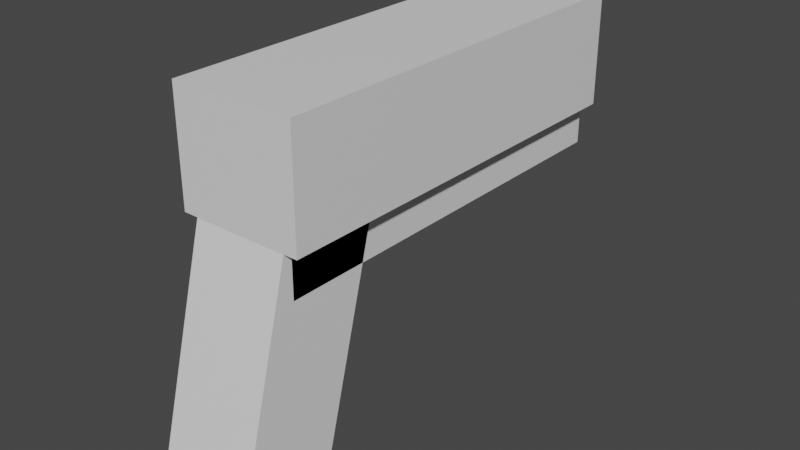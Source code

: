 # Source: pistol.blend  (saved by Blender 4.1.24; exported with 4.5.12 LTS)
import bpy
from mathutils import Matrix  # noqa: F401  (used for matrix-valued properties, if any)

bpy.ops.wm.read_factory_settings(use_empty=True)
scene = bpy.context.scene
scene.name = 'Scene'

# ---- collections
col_collection = bpy.data.collections.new('Collection'); scene.collection.children.link(col_collection)

# ---- materials (node trees are filled in below, after node groups)
mat_default_obj = bpy.data.materials.new('Default OBJ')
mat_default_obj.use_transparent_shadow = False

# ---- material node trees
mat_default_obj.use_nodes = True; mat_default_obj.node_tree.nodes.clear()
_N = mat_default_obj.node_tree.nodes; _L = mat_default_obj.node_tree.links
n0 = _N.new('ShaderNodeBsdfPrincipled'); n0.name = 'Principled BSDF'; n0.location = (10, 300)
n0.distribution = 'GGX'
n0.subsurface_method = 'BURLEY'
n0.inputs[3].default_value = 1.45
n0.inputs[27].default_value = (0.0, 0.0, 0.0, 1.0)
n0.inputs[28].default_value = 1.0
n1 = _N.new('ShaderNodeOutputMaterial'); n1.name = 'Material Output'; n1.location = (300, 300)
_L.new(n0.outputs[0], n1.inputs[0])
n1.is_active_output = True

# ---- world
world_world = bpy.data.worlds.new('World'); scene.world = world_world
world_world.use_nodes = True; world_world.node_tree.nodes.clear()
_N = world_world.node_tree.nodes; _L = world_world.node_tree.links
n0 = _N.new('ShaderNodeOutputWorld'); n0.name = 'World Output'; n0.location = (300, 300)
n1 = _N.new('ShaderNodeBackground'); n1.name = 'Background'; n1.location = (10, 300)
n1.inputs[0].default_value = (0.05088, 0.05088, 0.05088, 1.0)
_L.new(n1.outputs[0], n0.inputs[0])
n0.is_active_output = True
world_world.color = (0.05088, 0.05088, 0.05088)
world_world.use_sun_shadow = False
world_world.sun_shadow_jitter_overblur = 0.0

# ---- meshes
me_cube_001 = bpy.data.meshes.new('Cube.001')
me_cube_001.from_pydata([(-0.03, -0.1571, 0.04839), (-0.03, -0.01225, 0.009566), (-0.03, -0.02778, -0.04839), (-0.03, -0.1727, -0.009566), (0.03, -0.02778, -0.04839), (0.03, -0.1727, -0.009566), (0.03, -0.01225, 0.009566), (0.03, -0.1571, 0.04839)], [], [(0, 1, 2, 3), (3, 2, 4, 5), (5, 4, 6, 7), (7, 6, 1, 0), (3, 5, 7, 0), (4, 2, 1, 6)])
me_cube_001.polygons.foreach_set('use_smooth', [True] * 6)
_k = set([(0, 1), (0, 3), (0, 7), (1, 2), (1, 6), (2, 3), (2, 4), (3, 5), (4, 5), (4, 6), (5, 7), (6, 7)])
me_cube_001.attributes.new('sharp_edge', 'BOOLEAN', 'EDGE').data.foreach_set('value', [ (min(e.vertices), max(e.vertices)) in _k for e in me_cube_001.edges])
_uv = me_cube_001.uv_layers.new(name='UVMap')
_uv.uv.foreach_set('vector', [0.375, 0.0, 0.625, 0.0, 0.625, 0.25, 0.375, 0.25, 0.375, 0.25, 0.625, 0.25, 0.625, 0.5, 0.375, 0.5, 0.375, 0.5, 0.625, 0.5, 0.625, 0.75, 0.375, 0.75, 0.375, 0.75, 0.625, 0.75, 0.625, 1.0, 0.375, 1.0, 0.125, 0.5, 0.375, 0.5, 0.375, 0.75, 0.125, 0.75, 0.625, 0.5, 0.875, 0.5, 0.875, 0.75, 0.625, 0.75])
me_cube_001.materials.append(mat_default_obj)
me_cube_001.use_remesh_fix_poles = True
me_cube_001.use_remesh_preserve_attributes = False
me_cube_001.use_mirror_vertex_groups = False
me_cube_001.update()
me_cube_001.normals_split_custom_set([tuple(v) for v in zip(*[iter([-1.0, 0.0, 0.0, -1.0, 0.0, 0.0, -1.0, 0.0, 0.0, -1.0, 0.0, 0.0, 0.0, -0.2588, -0.9659, 0.0, -0.2588, -0.9659, 0.0, -0.2588, -0.9659, 0.0, -0.2588, -0.9659, 1.0, 0.0, 0.0, 1.0, 0.0, 0.0, 1.0, 0.0, 0.0, 1.0, 0.0, 0.0, 0.0, 0.2588, 0.9659, 0.0, 0.2588, 0.9659, 0.0, 0.2588, 0.9659, 0.0, 0.2588, 0.9659, 0.0, -0.9659, 0.2588, 0.0, -0.9659, 0.2588, 0.0, -0.9659, 0.2588, 0.0, -0.9659, 0.2588, 0.0, 0.9659, -0.2588, 0.0, 0.9659, -0.2588, 0.0, 0.9659, -0.2588, 0.0, 0.9659, -0.2588])] * 3)])
me_cube_002 = bpy.data.meshes.new('Cube.002')
me_cube_002.from_pydata([(-0.03, -0.05888, 0.009566), (-0.03, 0.03247, 0.009566), (-0.03, 0.03247, -0.2455), (-0.03, -0.05888, -0.2455), (0.03, 0.03247, -0.2455), (0.03, -0.05888, -0.2455), (0.03, 0.03247, 0.009566), (0.03, -0.05888, 0.009566)], [], [(0, 1, 2, 3), (3, 2, 4, 5), (5, 4, 6, 7), (7, 6, 1, 0), (3, 5, 7, 0), (4, 2, 1, 6)])
me_cube_002.polygons.foreach_set('use_smooth', [True] * 6)
_k = set([(0, 1), (0, 3), (0, 7), (1, 2), (1, 6), (2, 3), (2, 4), (3, 5), (4, 5), (4, 6), (5, 7), (6, 7)])
me_cube_002.attributes.new('sharp_edge', 'BOOLEAN', 'EDGE').data.foreach_set('value', [ (min(e.vertices), max(e.vertices)) in _k for e in me_cube_002.edges])
_uv = me_cube_002.uv_layers.new(name='UVMap')
_uv.uv.foreach_set('vector', [0.375, 0.0, 0.625, 0.0, 0.625, 0.25, 0.375, 0.25, 0.375, 0.25, 0.625, 0.25, 0.625, 0.5, 0.375, 0.5, 0.375, 0.5, 0.625, 0.5, 0.625, 0.75, 0.375, 0.75, 0.375, 0.75, 0.625, 0.75, 0.625, 1.0, 0.375, 1.0, 0.125, 0.5, 0.375, 0.5, 0.375, 0.75, 0.125, 0.75, 0.625, 0.5, 0.875, 0.5, 0.875, 0.75, 0.625, 0.75])
me_cube_002.materials.append(mat_default_obj)
me_cube_002.use_remesh_fix_poles = True
me_cube_002.use_remesh_preserve_attributes = False
me_cube_002.use_mirror_vertex_groups = False
me_cube_002.update()
me_cube_002.normals_split_custom_set([tuple(v) for v in zip(*[iter([-1.0, 0.0, 0.0, -1.0, 0.0, 0.0, -1.0, 0.0, 0.0, -1.0, 0.0, 0.0, 0.0, 0.0, -1.0, 0.0, 0.0, -1.0, 0.0, 0.0, -1.0, 0.0, 0.0, -1.0, 1.0, 0.0, 0.0, 1.0, 0.0, 0.0, 1.0, 0.0, 0.0, 1.0, 0.0, 0.0, 0.0, 0.0, 1.0, 0.0, 0.0, 1.0, 0.0, 0.0, 1.0, 0.0, 0.0, 1.0, 0.0, -1.0, 0.0, 0.0, -1.0, 0.0, 0.0, -1.0, 0.0, 0.0, -1.0, 0.0, 0.0, 1.0, 0.0, 0.0, 1.0, 0.0, 0.0, 1.0, 0.0, 0.0, 1.0, 0.0])] * 3)])
me_cylinder = bpy.data.meshes.new('Cylinder')
me_cylinder.from_pydata([(0.0, 0.02057, -0.2605), (0.0, 0.02057, -0.2305), (0.004097, 0.02017, -0.2305), (0.004097, 0.02017, -0.2605), (0.008036, 0.01898, -0.2305), (0.008036, 0.01898, -0.2605), (0.01167, 0.01704, -0.2305), (0.01167, 0.01704, -0.2605), (0.01485, 0.01442, -0.2305), (0.01485, 0.01442, -0.2605), (0.01746, 0.01124, -0.2305), (0.01746, 0.01124, -0.2605), (0.0194, 0.007611, -0.2305), (0.0194, 0.007611, -0.2605), (0.0206, 0.003671, -0.2305), (0.0206, 0.003671, -0.2605), (0.021, -0.000426, -0.2305), (0.021, -0.000426, -0.2605), (0.0206, -0.004522, -0.2305), (0.0206, -0.004522, -0.2605), (0.0194, -0.008462, -0.2305), (0.0194, -0.008462, -0.2605), (0.01746, -0.01209, -0.2305), (0.01746, -0.01209, -0.2605), (0.01485, -0.01527, -0.2305), (0.01485, -0.01527, -0.2605), (0.01167, -0.01789, -0.2305), (0.01167, -0.01789, -0.2605), (0.008036, -0.01983, -0.2305), (0.008036, -0.01983, -0.2605), (0.004097, -0.02102, -0.2305), (0.004097, -0.02102, -0.2605), (0.0, -0.02143, -0.2305), (0.0, -0.02143, -0.2605), (-0.004097, -0.02102, -0.2305), (-0.004097, -0.02102, -0.2605), (-0.008036, -0.01983, -0.2305), (-0.008036, -0.01983, -0.2605), (-0.01167, -0.01789, -0.2305), (-0.01167, -0.01789, -0.2605), (-0.01485, -0.01527, -0.2305), (-0.01485, -0.01527, -0.2605), (-0.01746, -0.01209, -0.2305), (-0.01746, -0.01209, -0.2605), (-0.0194, -0.008462, -0.2305), (-0.0194, -0.008462, -0.2605), (-0.0206, -0.004522, -0.2305), (-0.0206, -0.004522, -0.2605), (-0.021, -0.000426, -0.2305), (-0.021, -0.000426, -0.2605), (-0.0206, 0.003671, -0.2305), (-0.0206, 0.003671, -0.2605), (-0.0194, 0.007611, -0.2305), (-0.0194, 0.007611, -0.2605), (-0.01746, 0.01124, -0.2305), (-0.01746, 0.01124, -0.2605), (-0.01485, 0.01442, -0.2305), (-0.01485, 0.01442, -0.2605), (-0.01167, 0.01704, -0.2305), (-0.01167, 0.01704, -0.2605), (-0.008036, 0.01898, -0.2305), (-0.008036, 0.01898, -0.2605), (-0.004097, 0.02017, -0.2305), (-0.004097, 0.02017, -0.2605)], [], [(0, 1, 2, 3), (3, 2, 4, 5), (5, 4, 6, 7), (7, 6, 8, 9), (9, 8, 10, 11), (11, 10, 12, 13), (13, 12, 14, 15), (15, 14, 16, 17), (17, 16, 18, 19), (19, 18, 20, 21), (21, 20, 22, 23), (23, 22, 24, 25), (25, 24, 26, 27), (27, 26, 28, 29), (29, 28, 30, 31), (31, 30, 32, 33), (33, 32, 34, 35), (35, 34, 36, 37), (37, 36, 38, 39), (39, 38, 40, 41), (41, 40, 42, 43), (43, 42, 44, 45), (45, 44, 46, 47), (47, 46, 48, 49), (49, 48, 50, 51), (51, 50, 52, 53), (53, 52, 54, 55), (55, 54, 56, 57), (57, 56, 58, 59), (59, 58, 60, 61), (2, 1, 62, 60, 58, 56, 54, 52, 50, 48, 46, 44, 42, 40, 38, 36, 34, 32, 30, 28, 26, 24, 22, 20, 18, 16, 14, 12, 10, 8, 6, 4), (61, 60, 62, 63), (63, 62, 1, 0), (0, 3, 5, 7, 9, 11, 13, 15, 17, 19, 21, 23, 25, 27, 29, 31, 33, 35, 37, 39, 41, 43, 45, 47, 49, 51, 53, 55, 57, 59, 61, 63)])
me_cylinder.polygons.foreach_set('use_smooth', [True] * 34)
_k = set([(0, 1), (0, 3), (0, 63), (1, 2), (1, 62), (2, 3), (2, 4), (3, 5), (4, 5), (4, 6), (5, 7), (6, 7), (6, 8), (7, 9), (8, 9), (8, 10), (9, 11), (10, 11), (10, 12), (11, 13), (12, 13), (12, 14), (13, 15), (14, 15), (14, 16), (15, 17), (16, 17), (16, 18), (17, 19), (18, 19), (18, 20), (19, 21), (20, 21), (20, 22), (21, 23), (22, 23), (22, 24), (23, 25), (24, 25), (24, 26), (25, 27), (26, 27), (26, 28), (27, 29), (28, 29), (28, 30), (29, 31), (30, 31), (30, 32), (31, 33), (32, 33), (32, 34), (33, 35), (34, 35), (34, 36), (35, 37), (36, 37), (36, 38), (37, 39), (38, 39), (38, 40), (39, 41), (40, 41), (40, 42), (41, 43), (42, 43), (42, 44), (43, 45), (44, 45), (44, 46), (45, 47), (46, 47), (46, 48), (47, 49), (48, 49), (48, 50), (49, 51), (50, 51), (50, 52), (51, 53), (52, 53), (52, 54), (53, 55), (54, 55), (54, 56), (55, 57), (56, 57), (56, 58), (57, 59), (58, 59), (58, 60), (59, 61), (60, 61), (60, 62), (61, 63), (62, 63)])
me_cylinder.attributes.new('sharp_edge', 'BOOLEAN', 'EDGE').data.foreach_set('value', [ (min(e.vertices), max(e.vertices)) in _k for e in me_cylinder.edges])
_uv = me_cylinder.uv_layers.new(name='UVMap')
_uv.uv.foreach_set('vector', [1.0, 0.5, 1.0, 1.0, 0.9688, 1.0, 0.9688, 0.5, 0.9688, 0.5, 0.9688, 1.0, 0.9375, 1.0, 0.9375, 0.5, 0.9375, 0.5, 0.9375, 1.0, 0.9062, 1.0, 0.9062, 0.5, 0.9062, 0.5, 0.9062, 1.0, 0.875, 1.0, 0.875, 0.5, 0.875, 0.5, 0.875, 1.0, 0.8438, 1.0, 0.8438, 0.5, 0.8438, 0.5, 0.8438, 1.0, 0.8125, 1.0, 0.8125, 0.5, 0.8125, 0.5, 0.8125, 1.0, 0.7812, 1.0, 0.7812, 0.5, 0.7812, 0.5, 0.7812, 1.0, 0.75, 1.0, 0.75, 0.5, 0.75, 0.5, 0.75, 1.0, 0.7188, 1.0, 0.7188, 0.5, 0.7188, 0.5, 0.7188, 1.0, 0.6875, 1.0, 0.6875, 0.5, 0.6875, 0.5, 0.6875, 1.0, 0.6562, 1.0, 0.6562, 0.5, 0.6562, 0.5, 0.6562, 1.0, 0.625, 1.0, 0.625, 0.5, 0.625, 0.5, 0.625, 1.0, 0.5938, 1.0, 0.5938, 0.5, 0.5938, 0.5, 0.5938, 1.0, 0.5625, 1.0, 0.5625, 0.5, 0.5625, 0.5, 0.5625, 1.0, 0.5312, 1.0, 0.5312, 0.5, 0.5312, 0.5, 0.5312, 1.0, 0.5, 1.0, 0.5, 0.5, 0.5, 0.5, 0.5, 1.0, 0.4688, 1.0, 0.4688, 0.5, 0.4688, 0.5, 0.4688, 1.0, 0.4375, 1.0, 0.4375, 0.5, 0.4375, 0.5, 0.4375, 1.0, 0.4062, 1.0, 0.4062, 0.5, 0.4062, 0.5, 0.4062, 1.0, 0.375, 1.0, 0.375, 0.5, 0.375, 0.5, 0.375, 1.0, 0.3438, 1.0, 0.3438, 0.5, 0.3438, 0.5, 0.3438, 1.0, 0.3125, 1.0, 0.3125, 0.5, 0.3125, 0.5, 0.3125, 1.0, 0.2812, 1.0, 0.2812, 0.5, 0.2812, 0.5, 0.2812, 1.0, 0.25, 1.0, 0.25, 0.5, 0.25, 0.5, 0.25, 1.0, 0.2188, 1.0, 0.2188, 0.5, 0.2188, 0.5, 0.2188, 1.0, 0.1875, 1.0, 0.1875, 0.5, 0.1875, 0.5, 0.1875, 1.0, 0.1562, 1.0, 0.1562, 0.5, 0.1562, 0.5, 0.1562, 1.0, 0.125, 1.0, 0.125, 0.5, 0.125, 0.5, 0.125, 1.0, 0.09375, 1.0, 0.09375, 0.5, 0.09375, 0.5, 0.09375, 1.0, 0.0625, 1.0, 0.0625, 0.5, 0.2968, 0.4854, 0.25, 0.49, 0.2032, 0.4854, 0.1582, 0.4717, 0.1167, 0.4496, 0.08029, 0.4197, 0.05045, 0.3833, 0.02827, 0.3418, 0.01461, 0.2968, 0.01, 0.25, 0.01461, 0.2032, 0.02827, 0.1582, 0.05045, 0.1167, 0.08029, 0.08029, 0.1167, 0.05045, 0.1582, 0.02827, 0.2032, 0.01461, 0.25, 0.01, 0.2968, 0.01461, 0.3418, 0.02827, 0.3833, 0.05045, 0.4197, 0.08029, 0.4496, 0.1167, 0.4717, 0.1582, 0.4854, 0.2032, 0.49, 0.25, 0.4854, 0.2968, 0.4717, 0.3418, 0.4496, 0.3833, 0.4197, 0.4197, 0.3833, 0.4496, 0.3418, 0.4717, 0.0625, 0.5, 0.0625, 1.0, 0.03125, 1.0, 0.03125, 0.5, 0.03125, 0.5, 0.03125, 1.0, 0.0, 1.0, 0.0, 0.5, 0.75, 0.49, 0.7968, 0.4854, 0.8418, 0.4717, 0.8833, 0.4496, 0.9197, 0.4197, 0.9496, 0.3833, 0.9717, 0.3418, 0.9854, 0.2968, 0.99, 0.25, 0.9854, 0.2032, 0.9717, 0.1582, 0.9496, 0.1167, 0.9197, 0.08029, 0.8833, 0.05045, 0.8418, 0.02827, 0.7968, 0.01461, 0.75, 0.01, 0.7032, 0.01461, 0.6582, 0.02827, 0.6167, 0.05045, 0.5803, 0.08029, 0.5504, 0.1167, 0.5283, 0.1582, 0.5146, 0.2032, 0.51, 0.25, 0.5146, 0.2968, 0.5283, 0.3418, 0.5504, 0.3833, 0.5803, 0.4197, 0.6167, 0.4496, 0.6582, 0.4717, 0.7032, 0.4854])
me_cylinder.materials.append(mat_default_obj)
me_cylinder.use_remesh_fix_poles = True
me_cylinder.use_remesh_preserve_attributes = False
me_cylinder.use_mirror_vertex_groups = False
me_cylinder.update()
me_cylinder.normals_split_custom_set([tuple(v) for v in zip(*[iter([0.09789, 0.9952, 0.0, 0.09789, 0.9952, 0.0, 0.09789, 0.9952, 0.0, 0.09789, 0.9952, 0.0, 0.2903, 0.9569, 0.0, 0.2903, 0.9569, 0.0, 0.2903, 0.9569, 0.0, 0.2903, 0.9569, 0.0, 0.4714, 0.8819, 0.0, 0.4714, 0.8819, 0.0, 0.4714, 0.8819, 0.0, 0.4714, 0.8819, 0.0, 0.6343, 0.7731, 0.0, 0.6343, 0.7731, 0.0, 0.6343, 0.7731, 0.0, 0.6343, 0.7731, 0.0, 0.773, 0.6344, 0.0, 0.773, 0.6344, 0.0, 0.773, 0.6344, 0.0, 0.773, 0.6344, 0.0, 0.8819, 0.4713, 0.0, 0.8819, 0.4713, 0.0, 0.8819, 0.4713, 0.0, 0.8819, 0.4713, 0.0, 0.957, 0.2902, 0.0, 0.957, 0.2902, 0.0, 0.957, 0.2902, 0.0, 0.957, 0.2902, 0.0, 0.9952, 0.09813, 0.0, 0.9952, 0.09813, 0.0, 0.9952, 0.09813, 0.0, 0.9952, 0.09813, 0.0, 0.9952, -0.09816, 0.0, 0.9952, -0.09816, 0.0, 0.9952, -0.09816, 0.0, 0.9952, -0.09816, 0.0, 0.957, -0.2902, 0.0, 0.957, -0.2902, 0.0, 0.957, -0.2902, 0.0, 0.957, -0.2902, 0.0, 0.882, -0.4712, 0.0, 0.882, -0.4712, 0.0, 0.882, -0.4712, 0.0, 0.882, -0.4712, 0.0, 0.7729, -0.6345, 0.0, 0.7729, -0.6345, 0.0, 0.7729, -0.6345, 0.0, 0.7729, -0.6345, 0.0, 0.6343, -0.7731, 0.0, 0.6343, -0.7731, 0.0, 0.6343, -0.7731, 0.0, 0.6343, -0.7731, 0.0, 0.4714, -0.8819, 0.0, 0.4714, -0.8819, 0.0, 0.4714, -0.8819, 0.0, 0.4714, -0.8819, 0.0, 0.2903, -0.9569, 0.0, 0.2903, -0.9569, 0.0, 0.2903, -0.9569, 0.0, 0.2903, -0.9569, 0.0, 0.09813, -0.9952, 0.0, 0.09813, -0.9952, 0.0, 0.09813, -0.9952, 0.0, 0.09813, -0.9952, 0.0, -0.09813, -0.9952, 0.0, -0.09813, -0.9952, 0.0, -0.09813, -0.9952, 0.0, -0.09813, -0.9952, 0.0, -0.2903, -0.9569, 0.0, -0.2903, -0.9569, 0.0, -0.2903, -0.9569, 0.0, -0.2903, -0.9569, 0.0, -0.4714, -0.8819, 0.0, -0.4714, -0.8819, 0.0, -0.4714, -0.8819, 0.0, -0.4714, -0.8819, 0.0, -0.6343, -0.7731, 0.0, -0.6343, -0.7731, 0.0, -0.6343, -0.7731, 0.0, -0.6343, -0.7731, 0.0, -0.7729, -0.6345, 0.0, -0.7729, -0.6345, 0.0, -0.7729, -0.6345, 0.0, -0.7729, -0.6345, 0.0, -0.882, -0.4712, 0.0, -0.882, -0.4712, 0.0, -0.882, -0.4712, 0.0, -0.882, -0.4712, 0.0, -0.957, -0.2902, 0.0, -0.957, -0.2902, 0.0, -0.957, -0.2902, 0.0, -0.957, -0.2902, 0.0, -0.9952, -0.09816, 0.0, -0.9952, -0.09816, 0.0, -0.9952, -0.09816, 0.0, -0.9952, -0.09816, 0.0, -0.9952, 0.09813, 0.0, -0.9952, 0.09813, 0.0, -0.9952, 0.09813, 0.0, -0.9952, 0.09813, 0.0, -0.957, 0.2902, 0.0, -0.957, 0.2902, 0.0, -0.957, 0.2902, 0.0, -0.957, 0.2902, 0.0, -0.8819, 0.4713, 0.0, -0.8819, 0.4713, 0.0, -0.8819, 0.4713, 0.0, -0.8819, 0.4713, 0.0, -0.773, 0.6344, 0.0, -0.773, 0.6344, 0.0, -0.773, 0.6344, 0.0, -0.773, 0.6344, 0.0, -0.6343, 0.7731, 0.0, -0.6343, 0.7731, 0.0, -0.6343, 0.7731, 0.0, -0.6343, 0.7731, 0.0, -0.4714, 0.8819, 0.0, -0.4714, 0.8819, 0.0, -0.4714, 0.8819, 0.0, -0.4714, 0.8819, 0.0, 2.114e-08, 0.0, 1.0, 2.114e-08, 0.0, 1.0, 2.114e-08, 0.0, 1.0, 2.114e-08, 0.0, 1.0, 2.114e-08, 0.0, 1.0, 2.114e-08, 0.0, 1.0, 2.114e-08, 0.0, 1.0, 2.114e-08, 0.0, 1.0, 2.114e-08, 0.0, 1.0, 2.114e-08, 0.0, 1.0, 2.114e-08, 0.0, 1.0, 2.114e-08, 0.0, 1.0, 2.114e-08, 0.0, 1.0, 2.114e-08, 0.0, 1.0, 2.114e-08, 0.0, 1.0, 2.114e-08, 0.0, 1.0, 2.114e-08, 0.0, 1.0, 2.114e-08, 0.0, 1.0, 2.114e-08, 0.0, 1.0, 2.114e-08, 0.0, 1.0, 2.114e-08, 0.0, 1.0, 2.114e-08, 0.0, 1.0, 2.114e-08, 0.0, 1.0, 2.114e-08, 0.0, 1.0, 2.114e-08, 0.0, 1.0, 2.114e-08, 0.0, 1.0, 2.114e-08, 0.0, 1.0, 2.114e-08, 0.0, 1.0, 2.114e-08, 0.0, 1.0, 2.114e-08, 0.0, 1.0, 2.114e-08, 0.0, 1.0, 2.114e-08, 0.0, 1.0, -0.2903, 0.9569, 0.0, -0.2903, 0.9569, 0.0, -0.2903, 0.9569, 0.0, -0.2903, 0.9569, 0.0, -0.09789, 0.9952, 0.0, -0.09789, 0.9952, 0.0, -0.09789, 0.9952, 0.0, -0.09789, 0.9952, 0.0, 5.92e-07, 0.0, -1.0, 5.92e-07, 0.0, -1.0, 5.92e-07, 0.0, -1.0, 5.92e-07, 0.0, -1.0, 5.92e-07, 0.0, -1.0, 5.92e-07, 0.0, -1.0, 5.92e-07, 0.0, -1.0, 5.92e-07, 0.0, -1.0, 5.92e-07, 0.0, -1.0, 5.92e-07, 0.0, -1.0, 5.92e-07, 0.0, -1.0, 5.92e-07, 0.0, -1.0, 5.92e-07, 0.0, -1.0, 5.92e-07, 0.0, -1.0, 5.92e-07, 0.0, -1.0, 5.92e-07, 0.0, -1.0, 5.92e-07, 0.0, -1.0, 5.92e-07, 0.0, -1.0, 5.92e-07, 0.0, -1.0, 5.92e-07, 0.0, -1.0, 5.92e-07, 0.0, -1.0, 5.92e-07, 0.0, -1.0, 5.92e-07, 0.0, -1.0, 5.92e-07, 0.0, -1.0, 5.92e-07, 0.0, -1.0, 5.92e-07, 0.0, -1.0, 5.92e-07, 0.0, -1.0, 5.92e-07, 0.0, -1.0, 5.92e-07, 0.0, -1.0, 5.92e-07, 0.0, -1.0, 5.92e-07, 0.0, -1.0, 5.92e-07, 0.0, -1.0])] * 3)])
me_cube_003 = bpy.data.meshes.new('Cube.003')
me_cube_003.from_pydata([(-0.039, -0.03104, 0.01492), (-0.039, 0.03888, 0.01492), (-0.039, 0.03888, -0.2455), (-0.039, -0.03104, -0.2455), (0.039, 0.03888, -0.2455), (0.039, -0.03104, -0.2455), (0.039, 0.03888, 0.01492), (0.039, -0.03104, 0.01492)], [], [(0, 1, 2, 3), (3, 2, 4, 5), (5, 4, 6, 7), (7, 6, 1, 0), (3, 5, 7, 0), (4, 2, 1, 6)])
me_cube_003.polygons.foreach_set('use_smooth', [True] * 6)
_k = set([(0, 1), (0, 3), (0, 7), (1, 2), (1, 6), (2, 3), (2, 4), (3, 5), (4, 5), (4, 6), (5, 7), (6, 7)])
me_cube_003.attributes.new('sharp_edge', 'BOOLEAN', 'EDGE').data.foreach_set('value', [ (min(e.vertices), max(e.vertices)) in _k for e in me_cube_003.edges])
_uv = me_cube_003.uv_layers.new(name='UVMap')
_uv.uv.foreach_set('vector', [0.375, 0.0, 0.625, 0.0, 0.625, 0.25, 0.375, 0.25, 0.375, 0.25, 0.625, 0.25, 0.625, 0.5, 0.375, 0.5, 0.375, 0.5, 0.625, 0.5, 0.625, 0.75, 0.375, 0.75, 0.375, 0.75, 0.625, 0.75, 0.625, 1.0, 0.375, 1.0, 0.125, 0.5, 0.375, 0.5, 0.375, 0.75, 0.125, 0.75, 0.625, 0.5, 0.875, 0.5, 0.875, 0.75, 0.625, 0.75])
me_cube_003.materials.append(mat_default_obj)
me_cube_003.use_remesh_fix_poles = True
me_cube_003.use_remesh_preserve_attributes = False
me_cube_003.use_mirror_vertex_groups = False
me_cube_003.update()
me_cube_003.normals_split_custom_set([tuple(v) for v in zip(*[iter([-1.0, 0.0, 0.0, -1.0, 0.0, 0.0, -1.0, 0.0, 0.0, -1.0, 0.0, 0.0, 0.0, 0.0, -1.0, 0.0, 0.0, -1.0, 0.0, 0.0, -1.0, 0.0, 0.0, -1.0, 1.0, 0.0, 0.0, 1.0, 0.0, 0.0, 1.0, 0.0, 0.0, 1.0, 0.0, 0.0, 0.0, 0.0, 1.0, 0.0, 0.0, 1.0, 0.0, 0.0, 1.0, 0.0, 0.0, 1.0, 0.0, -1.0, 0.0, 0.0, -1.0, 0.0, 0.0, -1.0, 0.0, 0.0, -1.0, 0.0, 0.0, 1.0, 0.0, 0.0, 1.0, 0.0, 0.0, 1.0, 0.0, 0.0, 1.0, 0.0])] * 3)])
me_cube_004 = bpy.data.meshes.new('Cube.004')
me_cube_004.from_pydata([(-0.03, -0.19, 0.05459), (-0.03, -0.02252, 0.009566), (-0.03, -0.03805, -0.04839), (-0.03, -0.2055, -0.003367), (0.03, -0.03805, -0.04839), (0.03, -0.2055, -0.003367), (0.03, -0.02252, 0.009566), (0.03, -0.19, 0.05459)], [], [(0, 1, 2, 3), (3, 2, 4, 5), (5, 4, 6, 7), (7, 6, 1, 0), (3, 5, 7, 0), (4, 2, 1, 6)])
me_cube_004.polygons.foreach_set('use_smooth', [True] * 6)
_k = set([(0, 1), (0, 3), (0, 7), (1, 2), (1, 6), (2, 3), (2, 4), (3, 5), (4, 5), (4, 6), (5, 7), (6, 7)])
me_cube_004.attributes.new('sharp_edge', 'BOOLEAN', 'EDGE').data.foreach_set('value', [ (min(e.vertices), max(e.vertices)) in _k for e in me_cube_004.edges])
_uv = me_cube_004.uv_layers.new(name='UVMap')
_uv.uv.foreach_set('vector', [0.375, 0.0, 0.625, 0.0, 0.625, 0.25, 0.375, 0.25, 0.375, 0.25, 0.625, 0.25, 0.625, 0.5, 0.375, 0.5, 0.375, 0.5, 0.625, 0.5, 0.625, 0.75, 0.375, 0.75, 0.375, 0.75, 0.625, 0.75, 0.625, 1.0, 0.375, 1.0, 0.125, 0.5, 0.375, 0.5, 0.375, 0.75, 0.125, 0.75, 0.625, 0.5, 0.875, 0.5, 0.875, 0.75, 0.625, 0.75])
me_cube_004.materials.append(mat_default_obj)
me_cube_004.use_remesh_fix_poles = True
me_cube_004.use_remesh_preserve_attributes = False
me_cube_004.use_mirror_vertex_groups = False
me_cube_004.update()
me_cube_004.normals_split_custom_set([tuple(v) for v in zip(*[iter([-1.0, 1.119e-08, 0.0, -1.0, 1.119e-08, 0.0, -1.0, 1.119e-08, 0.0, -1.0, 1.119e-08, 0.0, 0.0, -0.2597, -0.9657, 0.0, -0.2597, -0.9657, 0.0, -0.2597, -0.9657, 0.0, -0.2597, -0.9657, 1.0, 1.119e-08, 0.0, 1.0, 1.119e-08, 0.0, 1.0, 1.119e-08, 0.0, 1.0, 1.119e-08, 0.0, 0.0, 0.2597, 0.9657, 0.0, 0.2597, 0.9657, 0.0, 0.2597, 0.9657, 0.0, 0.2597, 0.9657, 0.0, -0.9659, 0.2588, 0.0, -0.9659, 0.2588, 0.0, -0.9659, 0.2588, 0.0, -0.9659, 0.2588, 0.0, 0.9659, -0.2588, 0.0, 0.9659, -0.2588, 0.0, 0.9659, -0.2588, 0.0, 0.9659, -0.2588])] * 3)])
arm_armature = bpy.data.armatures.new('Armature')  # bones are not reproduced

# ---- objects
ob_cube_001 = bpy.data.objects.new('Cube.001', me_cube_001)
ob_cube_002 = bpy.data.objects.new('Cube.002', me_cube_002)
ob_cylinder = bpy.data.objects.new('Cylinder', me_cylinder)
ob_cube_003 = bpy.data.objects.new('Cube.003', me_cube_003)
ob_cube_004 = bpy.data.objects.new('Cube.004', me_cube_004)
ob_armature = bpy.data.objects.new('Armature', arm_armature)

# ---- transforms, parenting, visibility, modifiers, constraints
ob_cube_001.parent = ob_armature
ob_cube_001.location = (0.0, 0.0, 0.0)
ob_cube_001.rotation_euler = (1.571, -0.0, 0.0)
ob_cube_001.lineart.crease_threshold = 0.0
_vg = ob_cube_001.vertex_groups.new(name='RootBone')
for _i, _w in zip([0, 1, 2, 3, 4, 5, 6, 7], [1.0, 0.9972, 0.9997, 0.9999, 0.9999, 0.9996, 0.9994, 0.9985]): _vg.add([_i], _w, 'REPLACE')
_m = ob_cube_001.modifiers.new('Armature', 'ARMATURE')
_m.object = ob_armature
ob_cube_002.parent = ob_armature
ob_cube_002.location = (0.0, 0.0, 0.0)
ob_cube_002.rotation_euler = (1.571, -0.0, 0.0)
ob_cube_002.lineart.crease_threshold = 0.0
_vg = ob_cube_002.vertex_groups.new(name='RootBone')
for _i, _w in zip([0, 1, 2, 3, 4, 5, 6, 7], [1.0, 0.9956, 0.9994, 0.9999, 1.0, 1.0, 0.9992, 0.9998]): _vg.add([_i], _w, 'REPLACE')
_m = ob_cube_002.modifiers.new('Armature', 'ARMATURE')
_m.object = ob_armature
ob_cylinder.parent = ob_armature
ob_cylinder.location = (0.0, 0.0, 0.0)
ob_cylinder.rotation_euler = (1.571, -0.0, 0.0)
ob_cylinder.lineart.crease_threshold = 0.0
_vg = ob_cylinder.vertex_groups.new(name='RootBone')
_vg.add([0, 1, 2, 3, 4, 5, 6, 7, 8, 9, 10, 11, 12, 13, 14, 15, 16, 17, 18, 19, 20, 21, 22, 23, 24, 25, 26, 27, 28, 29, 30, 31, 32, 33, 34, 35, 36, 37, 38, 39, 40, 41, 42, 43, 44, 45, 46, 47, 48, 49, 50, 51, 52, 53, 54, 55, 56, 57, 58, 59, 60, 61, 62, 63], 1.0, 'REPLACE')
_m = ob_cylinder.modifiers.new('Armature', 'ARMATURE')
_m.object = ob_armature
ob_cube_003.parent = ob_armature
ob_cube_003.location = (0.0, 0.0, 0.0)
ob_cube_003.rotation_euler = (1.571, -0.0, 0.0)
ob_cube_003.lineart.crease_threshold = 0.0
_vg = ob_cube_003.vertex_groups.new(name='RootBone')
_vg = ob_cube_003.vertex_groups.new(name='SlideBone')
_vg.add([0, 1, 2, 3, 4, 5, 6, 7], 1.0, 'REPLACE')
_vg = ob_cube_003.vertex_groups.new(name='OffhandBone')
for _i, _w in zip([0, 1, 2, 3, 4, 5, 6, 7], [1.337e-10, 2.98e-09, 6.56e-09, 8.198e-09, 8.912e-12, 5.604e-08, 4.887e-10, 0.0]): _vg.add([_i], _w, 'REPLACE')
_m = ob_cube_003.modifiers.new('Armature', 'ARMATURE')
_m.object = ob_armature
ob_cube_004.parent = ob_armature
ob_cube_004.location = (0.0, 0.0, 0.0)
ob_cube_004.rotation_euler = (1.571, -0.0, 0.0)
ob_cube_004.scale = (0.9, 0.9, 0.9)
ob_cube_004.lineart.crease_threshold = 0.0
_vg = ob_cube_004.vertex_groups.new(name='Group')
for _i, _w in zip([0, 1, 2, 3, 4, 5, 6, 7], [0.0, 0.0, 0.0, 0.0, 0.0, 0.0, 0.0, 0.0]): _vg.add([_i], _w, 'REPLACE')
_vg = ob_cube_004.vertex_groups.new(name='OffhandBone')
for _i, _w in zip([0, 1, 2, 3, 4, 5, 6, 7], [1.0, 1.0, 0.9996, 0.9994, 0.9998, 0.9995, 1.0, 1.0]): _vg.add([_i], _w, 'REPLACE')
_m = ob_cube_004.modifiers.new('Armature', 'ARMATURE')
_m.object = ob_armature
ob_armature.location = (0.0, 0.0, 0.0)
ob_armature.show_in_front = True
ob_armature.lineart.crease_threshold = 0.0

# ---- collection membership
col_collection.objects.link(ob_cube_001)
col_collection.objects.link(ob_cube_002)
col_collection.objects.link(ob_cylinder)
col_collection.objects.link(ob_cube_003)
col_collection.objects.link(ob_cube_004)
col_collection.objects.link(ob_armature)

# ---- scene / render settings (as saved in the file)
scene.frame_start = 1; scene.frame_end = 250; scene.frame_set(1)
scene.render.engine = 'BLENDER_EEVEE_NEXT'
scene.render.fps = 30
scene.cycles.use_denoising = False
scene.cycles.samples = 128
scene.cycles.sampling_pattern = 'TABULATED_SOBOL'
scene.cycles.use_adaptive_sampling = False
scene.cycles.use_light_tree = False
scene.eevee.ray_tracing_options.trace_max_roughness = 0.0
scene.view_settings.view_transform = 'Filmic'
bpy.context.view_layer.update()

# ---- added for rendering (the .blend has no active camera and no usable light): camera, sun
cam_auto = bpy.data.cameras.new('AutoCamera')
cam_auto.lens = 50.0
cam_auto.sensor_width = 36.0
cam_auto.clip_end = 1000.0
ob_auto_camera = bpy.data.objects.new('AutoCamera', cam_auto)
scene.collection.objects.link(ob_auto_camera)
ob_auto_camera.location = (0.360753, -0.327234, 0.215575)
ob_auto_camera.rotation_euler = (1.09748, -7.21219e-08, 0.694738)
scene.camera = ob_auto_camera
light_auto_sun = bpy.data.lights.new('AutoSun', 'SUN')
light_auto_sun.energy = 3.0
light_auto_sun.angle = 0.0523599
ob_auto_sun = bpy.data.objects.new('AutoSun', light_auto_sun)
scene.collection.objects.link(ob_auto_sun)
ob_auto_sun.rotation_euler = (0.872665, 0.174533, 0.523599)
bpy.context.view_layer.update()
